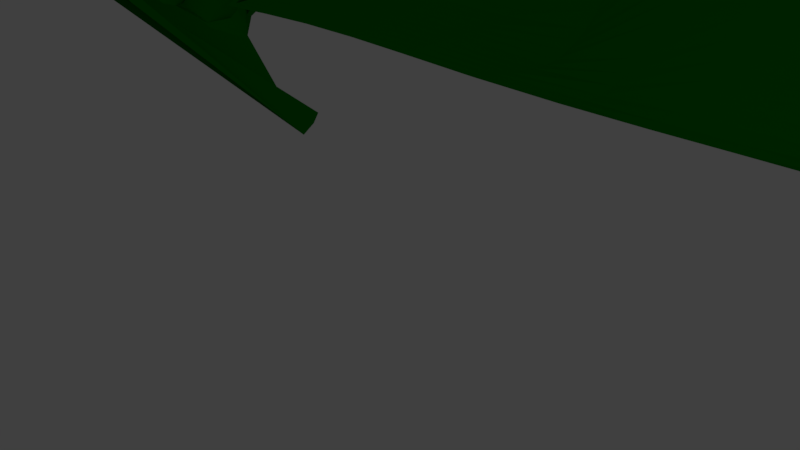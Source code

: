 # Source: wallreal.blend  (saved by Blender 2.77.0; exported with 4.5.12 LTS)
import bpy
from mathutils import Matrix  # noqa: F401  (used for matrix-valued properties, if any)

bpy.ops.wm.read_factory_settings(use_empty=True)
scene = bpy.context.scene
scene.name = 'Scene'

# ---- collections
col_collection_1 = bpy.data.collections.new('Collection 1'); scene.collection.children.link(col_collection_1)

# ---- materials (node trees are filled in below, after node groups)
mat_material_001 = bpy.data.materials.new('Material.001')
mat_material_001.alpha_threshold = 0.0
mat_material_001.use_transparent_shadow = False
mat_material_001.diffuse_color = (0.0, 0.2462, 0.002398, 1.0)
mat_material_001.specular_color = (0.001174, 0.3032, 0.001487)
mat_material_001.roughness = 0.5

# ---- material node trees

# ---- world
world_world = bpy.data.worlds.new('World'); scene.world = world_world
world_world.color = (0.05088, 0.05088, 0.05088)
world_world.use_sun_shadow = False
world_world.sun_shadow_jitter_overblur = 0.0
world_world.cycles.sampling_method = 'MANUAL'

# ---- cameras
cam_camera = bpy.data.cameras.new('Camera')
cam_camera.clip_end = 100.0
cam_camera.lens = 35.0
cam_camera.sensor_width = 32.0
cam_camera.sensor_height = 18.0
cam_camera.ortho_scale = 7.314
cam_camera.dof.focus_distance = 0.0
cam_camera.dof.aperture_fstop = 128.0

# ---- lights
light_lamp = bpy.data.lights.new('Lamp', 'POINT')
light_lamp.transmission_factor = 0.0
light_lamp.cutoff_distance = 30.0
light_lamp.energy = 100.0
light_lamp.shadow_buffer_clip_start = 1.001
light_lamp.shadow_soft_size = 0.1
light_lamp.shadow_maximum_resolution = 0.006
light_lamp.use_absolute_resolution = True

# ---- meshes
me_grid_001 = bpy.data.meshes.new('Grid.001')
me_grid_001.from_pydata([(-0.9927, -1.621, -2.181), (-0.9473, -1.643, -2.657), (-0.9009, -1.605, -3.078), (-0.8556, -1.527, -3.299), (-0.8136, -1.426, -3.163), (-0.7757, -1.338, -2.679), (-0.7408, -1.239, -1.895), (-0.7069, -1.123, -0.9748), (-0.6717, -1.03, -0.2396), (-0.6327, -1.0, 0.0005013), (-0.5919, -0.9999, 0.002061), (-0.5513, -0.9973, 0.02804), (-1.321, 13.79, -27.66), (-0.4696, -0.9973, 0.02802), (-0.4287, -0.998, 0.01658), (-0.3774, -0.8066, -0.4834), (-0.3421, -0.7242, 0.2227), (-0.2925, -0.3341, 0.3652), (-0.2655, -0.9885, 0.04301), (-0.2249, -0.9739, 0.09729), (-0.1841, -0.9672, 0.1221), (-0.1432, -0.9728, 0.1014), (-0.102, -0.9826, 0.04153), (-0.05655, -0.8931, -0.1691), (-0.009025, -0.7415, -0.4162), (0.03617, -0.635, -0.5596), (0.0772, -0.6272, -0.5596), (0.114, -0.7266, -0.4335), (0.1483, -0.8765, -0.1959), (0.1841, -0.9893, -0.01697), (0.2245, -1.0, 0.0), (0.2653, -1.0, 0.0), (0.3061, -1.0, 0.0), (0.3469, -1.0, 0.0), (0.3878, -1.0, 0.0), (0.4286, -1.0, 0.0), (0.4694, -1.0, 0.0), (0.5102, -1.0, 0.0), (0.551, -1.0, 0.0), (0.5918, -1.0, 0.0), (0.6327, -1.0, 0.0), (0.6735, -1.0, 0.0), (0.7143, -1.0, 0.0), (0.7556, -1.016, -0.08188), (0.8044, -1.302, -1.518), (0.859, -1.863, -4.142), (0.9072, -1.68, -4.379), (0.9472, -1.418, -3.667), (0.9979, -0.9727, -3.488), (1.048, -0.4084, -2.968), (-0.9926, -1.516, -2.189), (-0.9471, -1.54, -2.68), (-0.9007, -1.502, -3.103), (-0.8555, -1.423, -3.31), (-0.8136, -1.319, -3.153), (-0.7758, -1.231, -2.665), (-0.7409, -1.132, -1.885), (-0.707, -1.017, -0.9682), (-0.6717, -0.9246, -0.2366), (-0.6327, -0.8944, 0.004319), (-0.5919, -0.8942, 0.007914), (-0.5512, -0.893, 0.01829), (-1.253, 12.06, -27.91), (-0.4696, -0.8918, 0.02818), (-0.4291, -0.8874, 0.06242), (-0.3752, -0.7618, -0.8276), (-0.3448, -0.6008, 0.5227), (-0.2914, -0.3082, 0.07081), (-0.2656, -0.8773, 0.06497), (-0.225, -0.8599, 0.1298), (-0.1843, -0.8522, 0.1585), (-0.1434, -0.8586, 0.1346), (-0.1019, -0.865, 0.05499), (-0.05536, -0.7586, -0.207), (-0.007259, -0.596, -0.4805), (0.03739, -0.4694, -0.5246), (0.07838, -0.4607, -0.5195), (0.1158, -0.5795, -0.4954), (0.1494, -0.7442, -0.2387), (0.1845, -0.8757, -0.03022), (0.2245, -0.8947, 0.0), (0.2653, -0.8947, 0.0), (0.3061, -0.8947, 0.0), (0.3469, -0.8947, 0.0), (0.3878, -0.8947, 0.0), (0.4286, -0.8947, 0.0), (0.4694, -0.8947, 0.0), (0.5102, -0.8947, 0.0), (0.551, -0.8947, 0.0), (0.5918, -0.8947, 0.0), (0.6327, -0.8947, 0.0), (0.6735, -0.8947, 0.0), (0.7143, -0.8947, 0.0), (0.7555, -0.9101, -0.07758), (0.8043, -1.189, -1.485), (0.8592, -1.758, -4.167), (0.9074, -1.572, -4.387), (0.9472, -1.323, -3.689), (0.9971, -0.8646, -3.407), (1.047, -0.3066, -2.905), (-0.9926, -1.407, -2.184), (-0.947, -1.433, -2.689), (-0.9006, -1.396, -3.11), (-0.8555, -1.315, -3.301), (-0.8139, -1.209, -3.123), (-0.776, -1.122, -2.637), (-0.741, -1.024, -1.864), (-0.7071, -0.9098, -0.9546), (-0.6717, -0.8185, -0.2301), (-0.6328, -0.7886, 0.01165), (-0.592, -0.7882, 0.01727), (-0.5511, -0.7889, 0.008055), (-1.093, 6.471, -2.677), (-0.4698, -0.7837, 0.04886), (-0.4296, -0.7735, 0.1357), (-0.3718, -0.5824, -0.9617), (-0.3421, -0.5475, 0.1414), (-0.2847, -0.5713, -1.434), (-0.2656, -0.7651, 0.0907), (-0.2251, -0.7449, 0.1661), (-0.1844, -0.7361, 0.1987), (-0.1435, -0.7434, 0.1716), (-0.1016, -0.7441, 0.0687), (-0.05415, -0.622, -0.2419), (-0.005691, -0.4478, -0.5202), (0.03785, -0.2939, -0.3954), (0.07891, -0.285, -0.3963), (0.1171, -0.4258, -0.5007), (0.1507, -0.6108, -0.2833), (0.185, -0.7603, -0.04632), (0.2245, -0.7895, 0.0), (0.2653, -0.7895, 0.0), (0.3061, -0.7895, 0.0), (0.3469, -0.7895, 0.0), (0.3878, -0.7895, 0.0), (0.4286, -0.7895, 0.0), (0.4694, -0.7895, 0.0), (0.5102, -0.7895, 0.0), (0.551, -0.7895, 0.0), (0.5918, -0.7895, 0.0), (0.6327, -0.7895, 0.0), (0.6735, -0.7895, 0.0), (0.7143, -0.7895, 0.0), (0.7555, -0.8026, -0.06618), (0.8039, -1.071, -1.419), (0.8587, -1.622, -4.048), (0.9065, -1.446, -4.258), (0.9465, -1.224, -3.64), (0.9955, -0.7613, -3.269), (1.045, -0.227, -2.809), (-0.9926, -1.295, -2.166), (-0.9469, -1.322, -2.681), (-0.9006, -1.287, -3.1), (-0.8557, -1.204, -3.272), (-0.8142, -1.097, -3.075), (-0.7763, -1.011, -2.595), (-0.7413, -0.9152, -1.832), (-0.7072, -0.802, -0.9342), (-0.6718, -0.7119, -0.218), (-0.6329, -0.6826, 0.02221), (-0.5921, -0.6779, 0.04271), (-0.5512, -0.683, 0.01703), (-0.5395, -0.5505, -0.8576), (-0.4703, -0.6711, 0.1112), (-0.4304, -0.6566, 0.2346), (-0.375, -0.5572, -0.8597), (-0.3288, -0.5912, -1.435), (-0.2964, -0.6413, -0.7842), (-0.2658, -0.652, 0.1199), (-0.2253, -0.629, 0.2057), (-0.1846, -0.6192, 0.2422), (-0.1437, -0.6273, 0.2118), (-0.1013, -0.6204, 0.08292), (-0.05294, -0.4839, -0.2736), (-0.004847, -0.2911, -0.4723), (0.03762, -0.1102, -0.1832), (0.07885, -0.1017, -0.2008), (0.1179, -0.2649, -0.4387), (0.1519, -0.4766, -0.3292), (0.1855, -0.6434, -0.06468), (0.2245, -0.6842, 0.0), (0.2653, -0.6842, 0.0), (0.3061, -0.6842, 0.0), (0.3469, -0.6842, 0.0), (0.3878, -0.6842, 0.0), (0.4286, -0.6842, 0.0), (0.4694, -0.6842, 0.0), (0.5102, -0.6842, 0.0), (0.551, -0.6842, 0.0), (0.5918, -0.6842, 0.0), (0.6327, -0.6842, 0.0), (0.6735, -0.6842, 0.0), (0.7143, -0.6842, 0.0), (0.7554, -0.694, -0.04947), (0.8034, -0.9462, -1.321), (0.8572, -1.448, -3.736), (0.9045, -1.298, -3.967), (0.9451, -1.118, -3.514), (0.9933, -0.664, -3.084), (1.043, -0.1657, -2.683), (-0.9924, -1.179, -2.137), (-0.9471, -1.206, -2.64), (-0.9007, -1.173, -3.071), (-0.856, -1.09, -3.223), (-0.8148, -0.9777, -2.989), (-0.7768, -0.899, -2.539), (-0.7416, -0.8046, -1.791), (-0.7074, -0.6933, -0.9074), (-0.672, -0.6047, -0.2004), (-0.633, -0.5764, 0.03571), (-0.5925, -0.5424, 0.1504), (-0.5513, -0.5768, 0.029), (-0.523, -0.428, 1.543), (-0.4709, -0.5556, 0.1985), (-0.4313, -0.5369, 0.3573), (-0.3792, -0.6227, -0.8924), (-0.3333, -0.5915, -1.284), (-0.2942, -0.6102, -1.167), (-0.2659, -0.5381, 0.1521), (-0.2254, -0.5123, 0.2483), (-0.1848, -0.5015, 0.2886), (-0.1438, -0.5105, 0.2551), (-0.1009, -0.4945, 0.09791), (-0.05173, -0.3446, -0.3018), (-0.004688, -0.1265, -0.3427), (0.03679, 0.08019, 0.0997), (0.07828, 0.08732, 0.05509), (0.1182, -0.09191, -0.2954), (0.1532, -0.342, -0.374), (0.186, -0.5255, -0.08474), (0.2243, -0.5762, 0.02088), (0.2653, -0.5789, 0.0), (0.3061, -0.5789, 0.0), (0.3469, -0.575, 0.01664), (0.3878, -0.5789, 0.0), (0.4286, -0.5789, 0.0), (0.4694, -0.5789, 0.0), (0.5102, -0.5789, 0.0), (0.5507, -0.5674, 0.05301), (0.5918, -0.5789, 0.0), (0.6326, -0.5744, 0.01829), (0.6735, -0.5789, 0.0), (0.7143, -0.5789, 0.0), (0.7553, -0.585, -0.03034), (0.8026, -0.8155, -1.193), (0.8542, -1.234, -3.198), (0.9012, -1.126, -3.503), (0.9431, -1.001, -3.296), (0.9905, -0.5723, -2.862), (1.04, -0.1188, -2.532), (-0.9911, -1.062, -2.11), (-0.9482, -1.071, -2.467), (-0.9011, -1.054, -3.002), (-0.8564, -0.9727, -3.155), (-0.816, -0.8294, -2.77), (-0.7773, -0.7852, -2.471), (-0.742, -0.6922, -1.738), (-0.7073, -0.5651, -0.861), (-0.6721, -0.4966, -0.1788), (-0.6332, -0.4584, 0.08829), (-0.5931, -0.382, 0.3413), (-0.5515, -0.4583, 0.08219), (-0.5163, -0.401, 0.7345), (-0.4718, -0.4375, 0.3079), (-0.4325, -0.4146, 0.502), (-0.3889, -0.4351, 0.2031), (-0.3355, -0.5187, -1.158), (-0.2953, -0.5347, -1.14), (-0.266, -0.4235, 0.187), (-0.2256, -0.3949, 0.2935), (-0.1849, -0.383, 0.3377), (-0.144, -0.3929, 0.301), (-0.1004, -0.3668, 0.1136), (-0.05054, -0.2047, -0.3264), (-0.005142, 0.04546, -0.1385), (0.03546, 0.2755, 0.4407), (0.07728, 0.28, 0.3598), (0.1174, 0.1226, 0.04276), (0.1542, -0.2037, -0.3824), (0.1866, -0.4068, -0.1059), (0.2233, -0.4531, 0.1578), (0.2653, -0.4737, 7.681e-05), (0.3061, -0.4737, 6.123e-05), (0.3464, -0.444, 0.1258), (0.3878, -0.4737, 6.123e-05), (0.4286, -0.4737, 0.0), (0.4693, -0.4701, 0.01577), (0.5101, -0.4707, 0.01391), (0.55, -0.4293, 0.2045), (0.5918, -0.4723, 0.006578), (0.6321, -0.4396, 0.1382), (0.6735, -0.4737, 6.728e-05), (0.7143, -0.4737, 0.0), (0.7551, -0.4706, 0.006167), (0.8018, -0.6801, -1.041), (0.8503, -0.995, -2.517), (0.8966, -0.9247, -2.85), (0.9403, -0.8667, -2.973), (0.9873, -0.4844, -2.606), (1.036, -0.08144, -2.332), (-0.9888, -0.9397, -2.057), (-0.9497, -0.9138, -2.149), (-0.9023, -0.9183, -2.81), (-0.8572, -0.8393, -3.012), (-0.818, -0.6511, -2.407), (-0.7781, -0.657, -2.337), (-0.7425, -0.5504, -1.601), (-0.7062, -0.3764, -0.7631), (-0.6721, -0.3833, -0.1581), (-0.6336, -0.3196, 0.2096), (-0.594, -0.2008, 0.6042), (-0.5519, -0.3189, 0.204), (-0.5122, -0.3425, 0.2439), (-0.4728, -0.3169, 0.4377), (-0.4338, -0.29, 0.6667), (-0.3929, -0.2898, 0.6681), (-0.3355, -0.3392, -0.9795), (-0.3036, -0.3569, -0.2039), (-0.2662, -0.3082, 0.2246), (-0.2258, -0.2769, 0.341), (-0.1851, -0.264, 0.389), (-0.1442, -0.2751, 0.3507), (-0.1, -0.2377, 0.1311), (-0.0496, -0.06206, -0.322), (-0.006144, 0.2241, 0.1322), (0.03373, 0.474, 0.8272), (0.07551, 0.4951, 0.7902), (0.1154, 0.3799, 0.594), (0.1546, -0.04641, -0.2919), (0.187, -0.2759, -0.07739), (0.2215, -0.3154, 0.4055), (0.2649, -0.3609, 0.0574), (0.3059, -0.3576, 0.04575), (0.3454, -0.2921, 0.3235), (0.3875, -0.3576, 0.04575), (0.4286, -0.3684, 5.799e-05), (0.4688, -0.3413, 0.1192), (0.5097, -0.3461, 0.1026), (0.5488, -0.2731, 0.4389), (0.5911, -0.335, 0.1469), (0.6311, -0.2807, 0.3554), (0.6733, -0.356, 0.05028), (0.7143, -0.3684, 6.544e-05), (0.7547, -0.3274, 0.1344), (0.8008, -0.5414, -0.8721), (0.8473, -0.767, -1.937), (0.8904, -0.6701, -1.917), (0.937, -0.7134, -2.552), (0.9837, -0.3981, -2.321), (1.03, -0.0476, -1.964), (-0.9867, -0.7919, -1.84), (-0.9512, -0.732, -1.687), (-0.9046, -0.7643, -2.488), (-0.8587, -0.6801, -2.749), (-0.8208, -0.4449, -1.905), (-0.7797, -0.489, -2.042), (-0.7419, -0.2744, -1.242), (-0.704, -0.1008, -0.5506), (-0.6712, -0.2292, -0.127), (-0.6342, -0.1618, 0.3875), (-0.5961, -0.007555, 1.016), (-0.5527, -0.1606, 0.4009), (-0.5121, -0.2358, 0.2439), (-0.4739, -0.1942, 0.586), (-0.4352, -0.1632, 0.8498), (-0.3944, -0.163, 0.8513), (-0.3361, -0.3077, -1.101), (-0.3085, -0.203, 0.3621), (-0.2664, -0.1904, 0.2804), (-0.226, -0.1583, 0.3905), (-0.1854, -0.1446, 0.4431), (-0.1445, -0.1581, 0.4083), (-0.09967, -0.1095, 0.1564), (-0.04925, 0.08678, -0.2481), (-0.00762, 0.408, 0.4591), (0.03167, 0.674, 1.247), (0.07264, 0.7455, 1.407), (0.1123, 0.6729, 1.34), (0.1542, 0.141, -0.05627), (0.187, -0.1243, 0.03121), (0.2192, -0.1603, 0.7363), (0.2638, -0.236, 0.2083), (0.3054, -0.224, 0.1661), (0.3442, -0.1229, 0.5943), (0.387, -0.224, 0.1661), (0.4284, -0.2533, 0.04336), (0.4679, -0.1934, 0.3065), (0.5086, -0.1934, 0.3189), (0.5472, -0.1024, 0.7403), (0.5894, -0.1484, 0.5037), (0.6298, -0.09673, 0.6676), (0.6727, -0.2175, 0.1844), (0.7141, -0.2482, 0.0489), (0.7541, -0.1576, 0.3457), (0.7995, -0.3804, -0.6176), (0.8447, -0.5478, -1.425), (0.8847, -0.377, -0.9367), (0.9331, -0.5212, -1.978), (0.979, -0.3055, -1.923), (1.022, -0.007283, -1.369), (-0.9852, -0.6128, -1.426), (-0.9532, -0.5205, -1.041), (-0.9076, -0.5919, -2.041), (-0.8607, -0.4973, -2.372), (-0.8244, -0.2085, -1.255), (-0.7822, -0.2517, -1.489), (-0.7404, 0.2717, -0.3074), (-0.7001, 0.3814, 0.01214), (-0.6692, -0.02506, -0.07156), (-0.6348, 0.01604, 0.6197), (-0.6025, 0.1902, 1.825), (-0.554, 0.01662, 0.6951), (-0.513, -0.1176, 0.3593), (-0.4752, -0.06944, 0.7524), (-0.4367, -0.03445, 1.049), (-0.3959, -0.03425, 1.051), (-0.3512, -0.07645, 0.5865), (-0.3096, -0.07539, 0.5231), (-0.2669, -0.06935, 0.3621), (-0.2262, -0.03939, 0.4414), (-0.1857, -0.02621, 0.5037), (-0.1449, -0.04219, 0.4735), (-0.09949, 0.01706, 0.1911), (-0.0495, 0.2387, -0.111), (-0.009494, 0.5955, 0.8315), (0.02938, 0.8738, 1.687), (0.06884, 1.027, 2.184), (0.1086, 1.057, 2.357), (0.153, 0.3549, 0.3184), (0.1868, 0.0453, 0.2041), (0.2168, 0.01291, 1.126), (0.2621, -0.1014, 0.4339), (0.3045, -0.07624, 0.3459), (0.3427, 0.05992, 0.9227), (0.3862, -0.07624, 0.3459), (0.4278, -0.1221, 0.1574), (0.4667, -0.02966, 0.5632), (0.5067, -0.004821, 0.6976), (0.5454, 0.07949, 1.093), (0.5867, 0.08415, 1.062), (0.6281, 0.1383, 1.139), (0.6718, -0.04571, 0.4303), (0.7138, -0.1, 0.1875), (0.7533, 0.04206, 0.6517), (0.7978, -0.187, -0.2424), (0.8418, -0.3079, -0.8276), (0.8791, -0.06476, 0.08465), (0.9281, -0.2792, -1.188), (0.9728, -0.1943, -1.336), (1.011, 0.0584, -0.5105), (-0.9853, -0.3868, -0.7086), (-0.9568, -0.2512, -0.05557), (-0.9115, -0.3991, -1.474), (-0.8634, -0.2915, -1.885), (-0.8316, 0.1523, 0.02298), (-0.7871, 0.1053, -0.425), (-0.7353, 5.634, 12.02), (-0.6931, 1.269, 1.267), (-0.6663, 0.2316, 0.03512), (-0.6365, 0.2423, 1.069), (-0.6121, 0.4564, 3.104), (-0.5563, 0.2062, 1.111), (-0.5141, 0.002744, 0.4927), (-0.4767, 0.05732, 0.9362), (-0.4384, 0.09606, 1.264), (-0.3976, 0.09624, 1.266), (-0.3545, 0.06762, 0.9862), (-0.3108, 0.05416, 0.6938), (-0.2676, 0.05469, 0.4674), (-0.2264, 0.07988, 0.4936), (-0.1861, 0.09116, 0.5709), (-0.1455, 0.07281, 0.5456), (-0.09946, 0.1414, 0.2355), (-0.05028, 0.3919, 0.07712), (-0.01169, 0.785, 1.238), (0.02688, 1.073, 2.145), (0.06453, 1.416, 3.27), (0.105, 1.71, 4.018), (0.151, 0.5964, 0.8345), (0.186, 0.2347, 0.4825), (0.2143, 0.2037, 1.563), (0.26, 0.0405, 0.7154), (0.3035, 0.08201, 0.5707), (0.3409, 0.2787, 1.357), (0.3851, 0.0843, 0.5744), (0.427, 0.02201, 0.3278), (0.465, 0.1497, 0.8923), (0.5035, 0.2291, 1.302), (0.5432, 0.2746, 1.513), (0.5832, 0.3892, 1.869), (0.6258, 0.44, 1.824), (0.6705, 0.1663, 0.802), (0.7132, 0.08992, 0.4506), (0.7522, 0.3012, 1.13), (0.7959, 0.02467, 0.1905), (0.8389, -0.0682, -0.2393), (0.875, 0.2039, 0.8544), (0.9228, -0.02488, -0.3424), (0.9654, -0.05406, -0.5705), (1.0, 0.1655, 0.5255), (-0.9879, -0.09425, 0.437), (-0.9638, 0.1766, 1.651), (-0.9167, -0.1469, -0.6378), (-0.8673, -0.02732, -1.139), (-0.8539, 1.016, 3.921), (-0.8442, 1.631, 8.273), (-0.7409, 2.32, 4.217), (-0.6822, 2.036, 1.884), (-0.6627, 0.53, 0.1719), (-0.6381, 0.6375, 1.926), (-0.68, 0.5751, 9.368), (-0.561, 0.3929, 1.745), (-0.5153, 0.1249, 0.6421), (-0.4782, 0.1858, 1.136), (-0.4408, 0.2737, 1.662), (-0.3994, 0.2282, 1.493), (-0.3561, 0.2003, 1.204), (-0.3122, 0.1862, 0.8836), (-0.2684, 0.1814, 0.5939), (-0.2266, 0.1986, 0.5493), (-0.1866, 0.2075, 0.6441), (-0.1461, 0.1869, 0.6242), (-0.09961, 0.2633, 0.2894), (-0.05149, 0.5448, 0.304), (-0.01414, 0.9738, 1.667), (0.02389, 1.274, 2.653), (0.06027, 1.938, 4.676), (0.1017, 2.651, 6.361), (0.1481, 0.9836, 1.783), (0.1845, 0.4409, 0.8721), (0.2119, 0.4645, 2.158), (0.2576, 0.1874, 1.038), (0.3009, 0.2559, 0.9708), (0.3366, 0.5773, 2.23), (0.3843, 0.301, 0.9202), (0.4259, 0.1757, 0.5405), (0.4628, 0.3512, 1.335), (0.4993, 0.4981, 2.09), (0.5404, 0.4892, 2.037), (0.5794, 0.8958, 3.197), (0.6233, 0.793, 2.662), (0.6691, 0.4161, 1.287), (0.7123, 0.3245, 0.8434), (0.7506, 0.628, 1.815), (0.7943, 0.2348, 0.5899), (0.8363, 0.1699, 0.3263), (0.8736, 0.4415, 1.311), (0.9187, 0.1969, 0.3174), (0.9579, 0.121, 0.2888), (0.9912, 0.3516, 1.535), (-0.9969, 0.4961, 2.907), (-0.9823, 1.119, 5.694), (-0.9266, 0.2527, 0.9864), (-0.8752, 0.3598, 0.2779), (-0.8886, 2.809, 11.21), (-0.793, 3.009, 6.671), (-0.7296, 3.561, 5.943), (-0.6681, 3.285, 3.367), (-0.6583, 0.8885, 0.3813), (-0.6404, 1.2, 3.246), (-0.6396, 2.021, 8.92), (-0.5672, 0.5831, 2.525), (-0.5167, 0.2662, 0.8608), (-0.4799, 0.3158, 1.349), (-0.4459, 0.5214, 2.475), (-0.4012, 0.3615, 1.731), (-0.3577, 0.3384, 1.431), (-0.3137, 0.3202, 1.09), (-0.2699, 0.3387, 0.8622), (-0.2269, 0.3163, 0.6108), (-0.1872, 0.3228, 0.7224), (-0.1481, 0.3229, 0.8819), (-0.09992, 0.3826, 0.3525), (-0.0534, 0.7463, 0.7133), (-0.01841, 1.275, 2.535), (0.0207, 1.479, 3.189), (0.05622, 2.5, 6.159), (0.0978, 3.491, 8.502), (0.1457, 1.694, 3.481), (0.182, 0.7057, 1.488), (0.2096, 0.8504, 3.049), (0.2543, 0.3695, 1.529), (0.2959, 0.4502, 1.651), (0.3318, 1.04, 3.535), (0.3838, 0.5782, 1.383), (0.4248, 0.342, 0.7922), (0.46, 0.5677, 1.856), (0.495, 0.7759, 2.901), (0.5373, 0.7554, 2.714), (0.5766, 2.278, 6.556), (0.6209, 1.154, 3.505), (0.6672, 0.7045, 1.903), (0.7104, 0.6297, 1.506), (0.7472, 1.252, 3.391), (0.7934, 0.4311, 0.8924), (0.8342, 0.3976, 0.816), (0.8724, 0.7006, 1.793), (0.9148, 0.456, 1.056), (0.9515, 0.3943, 1.279), (0.9861, 0.6385, 2.444), (-1.015, 1.59, 7.446), (-0.9958, 2.312, 9.885), (-0.9417, 0.83, 3.53), (-0.892, 1.016, 3.155), (-0.8222, 5.57, 11.59), (-0.8567, 2.567, 11.19), (-0.7234, 5.126, 8.92), (-0.6584, 4.675, 5.608), (-0.6535, 1.294, 0.6751), (-0.6498, 1.798, 5.315), (-0.6215, 3.338, 10.21), (-0.5741, 0.8431, 3.53), (-0.519, 0.4984, 1.382), (-0.4817, 0.4491, 1.58), (-0.4518, 2.778, 8.252), (-0.4032, 0.5011, 1.996), (-0.3598, 0.5221, 1.81), (-0.3153, 0.4561, 1.31), (-0.2726, 0.5697, 1.415), (-0.2281, 0.4657, 0.8208), (-0.1878, 0.4372, 0.8057), (-0.152, 0.5062, 1.431), (-0.1004, 0.5213, 0.4808), (-0.05722, 1.083, 1.628), (-0.02633, 1.758, 4.182), (0.01757, 1.705, 3.77), (0.05212, 2.989, 7.47), (0.09267, 3.953, 9.841), (0.1435, 2.588, 5.594), (0.1793, 1.182, 2.642), (0.2081, 1.479, 4.461), (0.2502, 0.6503, 2.329), (0.2898, 0.7282, 2.629), (0.3302, 1.606, 4.809), (0.3837, 0.896, 1.916), (0.4239, 0.5584, 1.146), (0.4572, 0.789, 2.4), (0.4939, 1.359, 4.168), (0.5345, 1.29, 4.018), (0.5754, 3.774, 10.06), (0.6182, 2.005, 5.567), (0.6639, 1.068, 2.84), (0.7058, 1.078, 2.765), (0.7424, 2.406, 6.381), (0.7933, 0.7306, 1.379), (0.8331, 0.6022, 1.163), (0.8707, 0.9957, 2.412), (0.9116, 0.7513, 1.812), (0.9466, 0.7196, 2.268), (0.9811, 1.007, 3.543), (-1.031, 2.495, 11.29), (-0.9972, 3.636, 13.27), (-0.9633, 1.964, 8.034), (-0.92, 2.142, 8.215), (-0.818, 6.431, 13.03), (-0.7666, 6.397, 11.98), (-0.7486, 5.374, 11.59), (-0.6558, 5.493, 7.097), (-0.6487, 1.727, 1.034), (-0.6649, 2.282, 7.62), (-0.6095, 4.487, 11.65), (-0.5805, 1.347, 5.086), (-0.5235, 0.9228, 2.571), (-0.4841, 0.6259, 1.974), (-0.4678, 4.124, 12.75), (-0.4062, 0.7407, 2.597), (-0.3632, 0.7969, 2.533), (-0.317, 0.5975, 1.557), (-0.278, 1.25, 3.316), (-0.2314, 0.7096, 1.463), (-0.1886, 0.5593, 0.9138), (-0.1535, 1.024, 2.571), (-0.1017, 0.7531, 0.9039), (-0.06541, 1.614, 3.416), (-0.03505, 2.321, 6.097), (0.01398, 2.016, 4.6), (0.04784, 3.352, 8.49), (0.08679, 4.123, 10.54), (0.1413, 3.461, 7.672), (0.1772, 1.973, 4.497), (0.2088, 2.351, 6.27), (0.2472, 1.155, 3.575), (0.2861, 1.286, 4.074), (0.3312, 2.092, 5.644), (0.3845, 1.305, 2.574), (0.423, 0.8273, 1.631), (0.4549, 1.106, 3.122), (0.4972, 2.473, 6.313), (0.5331, 2.187, 6.069), (0.5748, 4.287, 11.1), (0.6143, 3.646, 9.659), (0.6594, 1.54, 4.146), (0.699, 1.692, 4.626), (0.7361, 3.607, 9.625), (0.7941, 1.212, 2.22), (0.8328, 0.8577, 1.553), (0.8693, 1.338, 3.117), (0.908, 1.09, 2.704), (0.9411, 1.104, 3.449), (0.9762, 1.402, 4.705), (-1.024, 3.289, 12.69), (-0.9908, 4.058, 13.71), (-0.9873, 3.256, 13.17), (-0.9361, 2.884, 11.25), (-0.8246, 6.378, 13.25), (-0.7681, 6.627, 12.42), (-0.7501, 5.884, 12.71), (-0.662, 6.051, 8.777), (-0.6446, 2.139, 1.399), (-0.6569, 3.588, 9.809), (-0.6053, 4.74, 11.62), (-0.6169, 1.751, 9.155), (-0.5384, 2.804, 8.262), (-0.4879, 0.9115, 2.767), (-0.4643, 4.365, 12.75), (-0.4134, 1.315, 4.402), (-0.368, 1.169, 3.623), (-0.3194, 0.8387, 2.111), (-0.2947, 3.947, 11.15), (-0.236, 1.41, 3.339), (-0.1896, 0.7377, 1.188), (-0.1566, 2.373, 5.882), (-0.1073, 1.173, 2.187), (-0.07215, 1.906, 4.49), (-0.04302, 2.83, 7.811), (0.009473, 2.492, 5.916), (0.04343, 3.591, 9.222), (0.07277, 3.912, 11.06), (0.1349, 4.383, 10.24), (0.1765, 2.857, 6.461), (0.2085, 3.01, 7.644), (0.2495, 2.156, 5.546), (0.2871, 2.201, 5.957), (0.3332, 2.479, 6.147), (0.3865, 1.803, 3.354), (0.4221, 1.118, 2.163), (0.4619, 2.904, 6.6), (0.5055, 4.24, 9.599), (0.5345, 3.112, 7.942), (0.5744, 4.389, 11.13), (0.6118, 4.231, 11.06), (0.6532, 2.728, 7.351), (0.6905, 2.804, 7.854), (0.7307, 4.196, 11.3), (0.7958, 2.049, 3.847), (0.8336, 1.213, 2.084), (0.8689, 1.791, 4.003), (0.9045, 1.473, 3.708), (0.9361, 1.547, 4.731), (0.972, 1.795, 5.79), (-1.015, 3.926, 13.5), (-0.9904, 4.164, 13.9), (-0.9363, 5.24, 13.09), (-0.9063, 4.387, 11.91), (-0.8639, 5.498, 14.47), (-0.7719, 6.644, 12.55), (-0.7424, 6.17, 12.45), (-0.6754, 6.521, 10.89), (-0.6417, 2.494, 1.745), (-0.65, 4.625, 11.44), (-0.6102, 5.147, 12.81), (-0.58, 3.598, 10.01), (-0.5385, 4.328, 11.72), (-0.5013, 1.921, 6.2), (-0.4624, 4.365, 12.32), (-0.4265, 2.541, 8.329), (-0.3755, 1.834, 5.678), (-0.3258, 1.544, 4.159), (-0.2817, 4.636, 11.38), (-0.2448, 3.324, 8.543), (-0.1905, 1.13, 1.969), (-0.163, 3.547, 9.073), (-0.1166, 1.475, 3.515), (-0.07627, 2.025, 4.902), (-0.04954, 3.172, 8.986), (0.004673, 2.955, 7.228), (0.03899, 3.731, 9.712), (0.06564, 3.728, 11.01), (0.1237, 4.565, 11.46), (0.1741, 3.574, 8.167), (0.2104, 3.767, 9.058), (0.2535, 3.194, 7.45), (0.2892, 3.038, 7.536), (0.3397, 3.431, 7.607), (0.3894, 2.55, 4.643), (0.4234, 1.801, 3.452), (0.4638, 4.412, 9.846), (0.5072, 4.532, 9.902), (0.536, 3.703, 8.98), (0.5751, 4.469, 11.0), (0.6112, 4.279, 10.98), (0.6472, 3.799, 10.25), (0.6822, 3.874, 10.97), (0.7284, 4.421, 11.81), (0.793, 4.176, 9.023), (0.8347, 1.985, 3.611), (0.8693, 2.581, 5.632), (0.9021, 2.229, 5.508), (0.9326, 2.44, 6.976), (0.9691, 2.309, 7.047), (-1.013, 4.278, 14.15), (-0.9917, 4.206, 14.03), (-0.9442, 5.244, 13.6), (-0.8879, 5.21, 11.96), (-0.8456, 6.111, 14.02), (-0.7779, 6.555, 12.63), (-0.7394, 6.321, 12.28), (-0.6911, 6.361, 11.69), (-0.6405, 2.774, 2.062), (-0.6409, 5.098, 11.5), (-0.6148, 5.488, 13.8), (-0.58, 4.427, 11.77), (-0.5436, 4.385, 12.08), (-0.4878, 5.29, 12.91), (-0.4636, 4.272, 11.95), (-0.4413, 3.91, 12.77), (-0.3951, 3.48, 11.23), (-0.3404, 2.977, 8.732), (-0.2783, 4.748, 11.09), (-0.2453, 4.292, 10.7), (-0.1914, 1.894, 3.657), (-0.1656, 3.89, 9.891), (-0.1299, 1.871, 5.45), (-0.08302, 2.142, 5.551), (-0.0505, 3.155, 8.777), (6.403e-05, 3.297, 8.227), (0.03442, 3.804, 10.06), (0.06981, 4.019, 11.08), (0.1165, 4.637, 12.04), (0.1702, 4.083, 9.508), (0.2194, 4.95, 10.85), (0.2556, 3.897, 8.708), (0.2956, 4.013, 9.069), (0.3486, 4.728, 9.687), (0.3927, 3.391, 6.139), (0.4313, 4.13, 8.14), (0.4628, 4.777, 10.57), (0.508, 4.629, 9.805), (0.5384, 4.378, 10.15), (0.5761, 4.526, 10.79), (0.6106, 4.281, 10.78), (0.6434, 4.224, 11.38), (0.6778, 4.091, 11.65), (0.7289, 4.57, 11.86), (0.7909, 5.025, 11.03), (0.8335, 3.673, 7.573), (0.869, 3.757, 8.268), (0.9004, 3.092, 7.509), (0.9281, 3.165, 8.895), (0.9675, 2.739, 7.989), (-1.014, 4.409, 14.47), (-0.9942, 4.221, 14.14), (-0.95, 5.249, 13.9), (-0.8967, 5.258, 12.63), (-0.8481, 6.187, 14.18), (-0.7853, 6.404, 12.69), (-0.7365, 6.499, 12.18), (-0.7, 6.299, 12.1), (-0.641, 2.968, 2.317), (-0.6388, 5.383, 11.75), (-0.6172, 5.755, 14.42), (-0.5777, 4.712, 12.0), (-0.5442, 4.786, 12.85), (-0.4902, 5.351, 13.01), (-0.4654, 4.268, 11.85), (-0.4446, 3.929, 12.86), (-0.4024, 3.728, 12.24), (-0.3468, 3.903, 11.31), (-0.2778, 4.793, 10.89), (-0.2428, 4.601, 10.96), (-0.1934, 2.774, 5.724), (-0.1705, 3.954, 10.24), (-0.1404, 2.357, 7.338), (-0.0954, 2.398, 7.055), (-0.05015, 3.014, 8.147), (-0.004651, 3.527, 8.964), (0.03018, 3.845, 10.29), (0.08482, 4.73, 11.17), (0.1132, 4.762, 12.39), (0.1744, 4.895, 10.84), (0.221, 5.265, 11.21), (0.268, 5.157, 10.38), (0.309, 5.301, 10.72), (0.3502, 5.124, 10.25), (0.3976, 4.454, 8.018), (0.433, 4.991, 9.823), (0.463, 4.905, 10.6), (0.5087, 4.686, 9.619), (0.5391, 4.567, 10.29), (0.5773, 4.559, 10.51), (0.6101, 4.291, 10.6), (0.6416, 4.365, 11.63), (0.6758, 4.137, 11.68), (0.731, 4.683, 11.69), (0.7927, 5.116, 10.82), (0.8282, 4.756, 10.44), (0.867, 4.308, 9.532), (0.8983, 3.699, 8.927), (0.9231, 3.502, 9.915), (0.9668, 3.006, 8.448), (-1.016, 4.441, 14.58), (-0.9975, 4.223, 14.23), (-0.9533, 5.255, 13.98), (-0.9204, 5.074, 14.11), (-0.8535, 6.129, 14.28), (-0.7934, 6.223, 12.74), (-0.7352, 6.613, 12.09), (-0.7009, 6.557, 12.55), (-0.6427, 3.083, 2.498), (-0.6391, 5.485, 11.76), (-0.6177, 5.94, 14.66), (-0.5765, 4.844, 11.96), (-0.5471, 4.842, 12.99), (-0.4911, 5.425, 13.02), (-0.4662, 4.332, 11.82), (-0.446, 3.989, 12.88), (-0.4032, 3.844, 12.35), (-0.345, 4.191, 11.59), (-0.2782, 4.812, 10.72), (-0.2467, 4.67, 11.23), (-0.1967, 3.278, 7.001), (-0.1912, 3.876, 11.69), (-0.1366, 4.02, 10.78), (-0.1037, 2.772, 8.467), (-0.05472, 3.162, 8.671), (-0.009049, 3.674, 9.47), (0.02662, 3.875, 10.43), (0.04194, 3.646, 12.22), (0.09064, 4.228, 12.91), (0.1806, 5.505, 11.5), (0.2174, 5.13, 10.96), (0.2725, 5.452, 10.43), (0.3107, 5.481, 10.74), (0.3493, 4.947, 9.641), (0.3807, 5.164, 11.04), (0.432, 5.064, 9.831), (0.4633, 4.961, 10.46), (0.5093, 4.706, 9.36), (0.5395, 4.631, 10.15), (0.5785, 4.57, 10.17), (0.6099, 4.309, 10.4), (0.641, 4.426, 11.58), (0.6754, 4.181, 11.57), (0.7332, 4.77, 11.44), (0.7943, 5.15, 10.51), (0.8275, 4.823, 10.41), (0.866, 4.644, 10.19), (0.8974, 3.937, 9.327), (0.9198, 3.671, 10.37), (0.9669, 3.168, 8.57), (-1.02, 4.414, 14.55), (-1.001, 4.226, 14.26), (-0.9552, 5.253, 13.88), (-0.8999, 5.199, 12.28), (-0.8572, 6.08, 14.25), (-0.8014, 6.04, 12.77), (-0.735, 6.676, 11.97), (-0.7007, 6.734, 12.71), (-0.6452, 3.135, 2.603), (-0.6402, 5.429, 11.47), (-0.6172, 6.055, 14.63), (-0.5765, 4.926, 11.9), (-0.5492, 4.855, 12.97), (-0.4918, 5.456, 12.9), (-0.4671, 4.393, 11.8), (-0.4453, 4.059, 12.73), (-0.404, 3.914, 12.33), (-0.3437, 4.303, 11.49), (-0.2796, 4.807, 10.58), (-0.2513, 4.66, 11.37), (-0.2006, 3.398, 7.39), (-0.147, 5.066, 10.27), (-0.08116, 5.183, 8.264), (-0.1079, 2.985, 9.117), (-0.06082, 4.138, 11.35), (-0.01249, 3.761, 9.743), (0.02389, 3.907, 10.5), (0.08193, 4.774, 11.03), (0.1146, 5.109, 12.6), (0.1753, 5.252, 11.11), (0.2097, 4.614, 10.16), (0.2685, 5.383, 10.37), (0.3087, 5.42, 10.52), (0.3447, 4.232, 8.074), (0.4014, 5.487, 9.669), (0.4318, 5.088, 9.654), (0.4635, 4.996, 10.27), (0.5097, 4.687, 9.024), (0.54, 4.634, 9.855), (0.5796, 4.532, 9.718), (0.6102, 4.325, 10.16), (0.641, 4.468, 11.42), (0.676, 4.242, 11.41), (0.7351, 4.832, 11.17), (0.7953, 5.163, 10.19), (0.8283, 4.857, 10.16), (0.8654, 4.816, 10.4), (0.8982, 4.035, 9.235), (0.9186, 3.778, 10.49), (0.9677, 3.265, 8.479), (0.09267, 3.953, 9.841)], [(627, 1000)], [(0, 1, 51, 50), (1, 2, 52, 51), (2, 3, 53, 52), (3, 4, 54, 53), (4, 5, 55, 54), (5, 6, 56, 55), (6, 7, 57, 56), (7, 8, 58, 57), (8, 9, 59, 58), (9, 10, 60, 59), (10, 11, 61, 60), (11, 12, 62, 61), (12, 13, 63, 62), (13, 14, 64, 63), (14, 15, 65, 64), (15, 16, 66, 65), (16, 17, 67, 66), (17, 18, 68, 67), (18, 19, 69, 68), (19, 20, 70, 69), (20, 21, 71, 70), (21, 22, 72, 71), (22, 23, 73, 72), (23, 24, 74, 73), (24, 25, 75, 74), (25, 26, 76, 75), (26, 27, 77, 76), (27, 28, 78, 77), (28, 29, 79, 78), (29, 30, 80, 79), (30, 31, 81, 80), (31, 32, 82, 81), (32, 33, 83, 82), (33, 34, 84, 83), (34, 35, 85, 84), (35, 36, 86, 85), (36, 37, 87, 86), (37, 38, 88, 87), (38, 39, 89, 88), (39, 40, 90, 89), (40, 41, 91, 90), (41, 42, 92, 91), (42, 43, 93, 92), (43, 44, 94, 93), (44, 45, 95, 94), (45, 46, 96, 95), (46, 47, 97, 96), (47, 48, 98, 97), (48, 49, 99, 98), (50, 51, 101, 100), (51, 52, 102, 101), (52, 53, 103, 102), (53, 54, 104, 103), (54, 55, 105, 104), (55, 56, 106, 105), (56, 57, 107, 106), (57, 58, 108, 107), (58, 59, 109, 108), (59, 60, 110, 109), (60, 61, 111, 110), (61, 62, 112, 111), (62, 63, 113, 112), (63, 64, 114, 113), (64, 65, 115, 114), (65, 66, 116, 115), (66, 67, 117, 116), (67, 68, 118, 117), (68, 69, 119, 118), (69, 70, 120, 119), (70, 71, 121, 120), (71, 72, 122, 121), (72, 73, 123, 122), (73, 74, 124, 123), (74, 75, 125, 124), (75, 76, 126, 125), (76, 77, 127, 126), (77, 78, 128, 127), (78, 79, 129, 128), (79, 80, 130, 129), (80, 81, 131, 130), (81, 82, 132, 131), (82, 83, 133, 132), (83, 84, 134, 133), (84, 85, 135, 134), (85, 86, 136, 135), (86, 87, 137, 136), (87, 88, 138, 137), (88, 89, 139, 138), (89, 90, 140, 139), (90, 91, 141, 140), (91, 92, 142, 141), (92, 93, 143, 142), (93, 94, 144, 143), (94, 95, 145, 144), (95, 96, 146, 145), (96, 97, 147, 146), (97, 98, 148, 147), (98, 99, 149, 148), (100, 101, 151, 150), (101, 102, 152, 151), (102, 103, 153, 152), (103, 104, 154, 153), (104, 105, 155, 154), (105, 106, 156, 155), (106, 107, 157, 156), (107, 108, 158, 157), (108, 109, 159, 158), (109, 110, 160, 159), (110, 111, 161, 160), (111, 112, 162, 161), (112, 113, 163, 162), (113, 114, 164, 163), (114, 115, 165, 164), (115, 116, 166, 165), (116, 117, 167, 166), (117, 118, 168, 167), (118, 119, 169, 168), (119, 120, 170, 169), (120, 121, 171, 170), (121, 122, 172, 171), (122, 123, 173, 172), (123, 124, 174, 173), (124, 125, 175, 174), (125, 126, 176, 175), (126, 127, 177, 176), (127, 128, 178, 177), (128, 129, 179, 178), (129, 130, 180, 179), (130, 131, 181, 180), (131, 132, 182, 181), (132, 133, 183, 182), (133, 134, 184, 183), (134, 135, 185, 184), (135, 136, 186, 185), (136, 137, 187, 186), (137, 138, 188, 187), (138, 139, 189, 188), (139, 140, 190, 189), (140, 141, 191, 190), (141, 142, 192, 191), (142, 143, 193, 192), (143, 144, 194, 193), (144, 145, 195, 194), (145, 146, 196, 195), (146, 147, 197, 196), (147, 148, 198, 197), (148, 149, 199, 198), (150, 151, 201, 200), (151, 152, 202, 201), (152, 153, 203, 202), (153, 154, 204, 203), (154, 155, 205, 204), (155, 156, 206, 205), (156, 157, 207, 206), (157, 158, 208, 207), (158, 159, 209, 208), (159, 160, 210, 209), (160, 161, 211, 210), (161, 162, 212, 211), (162, 163, 213, 212), (163, 164, 214, 213), (164, 165, 215, 214), (165, 166, 216, 215), (166, 167, 217, 216), (167, 168, 218, 217), (168, 169, 219, 218), (169, 170, 220, 219), (170, 171, 221, 220), (171, 172, 222, 221), (172, 173, 223, 222), (173, 174, 224, 223), (174, 175, 225, 224), (175, 176, 226, 225), (176, 177, 227, 226), (177, 178, 228, 227), (178, 179, 229, 228), (179, 180, 230, 229), (180, 181, 231, 230), (181, 182, 232, 231), (182, 183, 233, 232), (183, 184, 234, 233), (184, 185, 235, 234), (185, 186, 236, 235), (186, 187, 237, 236), (187, 188, 238, 237), (188, 189, 239, 238), (189, 190, 240, 239), (190, 191, 241, 240), (191, 192, 242, 241), (192, 193, 243, 242), (193, 194, 244, 243), (194, 195, 245, 244), (195, 196, 246, 245), (196, 197, 247, 246), (197, 198, 248, 247), (198, 199, 249, 248), (200, 201, 251, 250), (201, 202, 252, 251), (202, 203, 253, 252), (203, 204, 254, 253), (204, 205, 255, 254), (205, 206, 256, 255), (206, 207, 257, 256), (207, 208, 258, 257), (208, 209, 259, 258), (209, 210, 260, 259), (210, 211, 261, 260), (211, 212, 262, 261), (212, 213, 263, 262), (213, 214, 264, 263), (214, 215, 265, 264), (215, 216, 266, 265), (216, 217, 267, 266), (217, 218, 268, 267), (218, 219, 269, 268), (219, 220, 270, 269), (220, 221, 271, 270), (221, 222, 272, 271), (222, 223, 273, 272), (223, 224, 274, 273), (224, 225, 275, 274), (225, 226, 276, 275), (226, 227, 277, 276), (227, 228, 278, 277), (228, 229, 279, 278), (229, 230, 280, 279), (230, 231, 281, 280), (231, 232, 282, 281), (232, 233, 283, 282), (233, 234, 284, 283), (234, 235, 285, 284), (235, 236, 286, 285), (236, 237, 287, 286), (237, 238, 288, 287), (238, 239, 289, 288), (239, 240, 290, 289), (240, 241, 291, 290), (241, 242, 292, 291), (242, 243, 293, 292), (243, 244, 294, 293), (244, 245, 295, 294), (245, 246, 296, 295), (246, 247, 297, 296), (247, 248, 298, 297), (248, 249, 299, 298), (250, 251, 301, 300), (251, 252, 302, 301), (252, 253, 303, 302), (253, 254, 304, 303), (254, 255, 305, 304), (255, 256, 306, 305), (256, 257, 307, 306), (257, 258, 308, 307), (258, 259, 309, 308), (259, 260, 310, 309), (260, 261, 311, 310), (261, 262, 312, 311), (262, 263, 313, 312), (263, 264, 314, 313), (264, 265, 315, 314), (265, 266, 316, 315), (266, 267, 317, 316), (267, 268, 318, 317), (268, 269, 319, 318), (269, 270, 320, 319), (270, 271, 321, 320), (271, 272, 322, 321), (272, 273, 323, 322), (273, 274, 324, 323), (274, 275, 325, 324), (275, 276, 326, 325), (276, 277, 327, 326), (277, 278, 328, 327), (278, 279, 329, 328), (279, 280, 330, 329), (280, 281, 331, 330), (281, 282, 332, 331), (282, 283, 333, 332), (283, 284, 334, 333), (284, 285, 335, 334), (285, 286, 336, 335), (286, 287, 337, 336), (287, 288, 338, 337), (288, 289, 339, 338), (289, 290, 340, 339), (290, 291, 341, 340), (291, 292, 342, 341), (292, 293, 343, 342), (293, 294, 344, 343), (294, 295, 345, 344), (295, 296, 346, 345), (296, 297, 347, 346), (297, 298, 348, 347), (298, 299, 349, 348), (300, 301, 351, 350), (301, 302, 352, 351), (302, 303, 353, 352), (303, 304, 354, 353), (304, 305, 355, 354), (305, 306, 356, 355), (306, 307, 357, 356), (307, 308, 358, 357), (308, 309, 359, 358), (309, 310, 360, 359), (310, 311, 361, 360), (311, 312, 362, 361), (312, 313, 363, 362), (313, 314, 364, 363), (314, 315, 365, 364), (315, 316, 366, 365), (316, 317, 367, 366), (317, 318, 368, 367), (318, 319, 369, 368), (319, 320, 370, 369), (320, 321, 371, 370), (321, 322, 372, 371), (322, 323, 373, 372), (323, 324, 374, 373), (324, 325, 375, 374), (325, 326, 376, 375), (326, 327, 377, 376), (327, 328, 378, 377), (328, 329, 379, 378), (329, 330, 380, 379), (330, 331, 381, 380), (331, 332, 382, 381), (332, 333, 383, 382), (333, 334, 384, 383), (334, 335, 385, 384), (335, 336, 386, 385), (336, 337, 387, 386), (337, 338, 388, 387), (338, 339, 389, 388), (339, 340, 390, 389), (340, 341, 391, 390), (341, 342, 392, 391), (342, 343, 393, 392), (343, 344, 394, 393), (344, 345, 395, 394), (345, 346, 396, 395), (346, 347, 397, 396), (347, 348, 398, 397), (348, 349, 399, 398), (350, 351, 401, 400), (351, 352, 402, 401), (352, 353, 403, 402), (353, 354, 404, 403), (354, 355, 405, 404), (355, 356, 406, 405), (356, 357, 407, 406), (357, 358, 408, 407), (358, 359, 409, 408), (359, 360, 410, 409), (360, 361, 411, 410), (361, 362, 412, 411), (362, 363, 413, 412), (363, 364, 414, 413), (364, 365, 415, 414), (365, 366, 416, 415), (366, 367, 417, 416), (367, 368, 418, 417), (368, 369, 419, 418), (369, 370, 420, 419), (370, 371, 421, 420), (371, 372, 422, 421), (372, 373, 423, 422), (373, 374, 424, 423), (374, 375, 425, 424), (375, 376, 426, 425), (376, 377, 427, 426), (377, 378, 428, 427), (378, 379, 429, 428), (379, 380, 430, 429), (380, 381, 431, 430), (381, 382, 432, 431), (382, 383, 433, 432), (383, 384, 434, 433), (384, 385, 435, 434), (385, 386, 436, 435), (386, 387, 437, 436), (387, 388, 438, 437), (388, 389, 439, 438), (389, 390, 440, 439), (390, 391, 441, 440), (391, 392, 442, 441), (392, 393, 443, 442), (393, 394, 444, 443), (394, 395, 445, 444), (395, 396, 446, 445), (396, 397, 447, 446), (397, 398, 448, 447), (398, 399, 449, 448), (400, 401, 451, 450), (401, 402, 452, 451), (402, 403, 453, 452), (403, 404, 454, 453), (404, 405, 455, 454), (405, 406, 456, 455), (406, 407, 457, 456), (407, 408, 458, 457), (408, 409, 459, 458), (409, 410, 460, 459), (410, 411, 461, 460), (411, 412, 462, 461), (412, 413, 463, 462), (413, 414, 464, 463), (414, 415, 465, 464), (415, 416, 466, 465), (416, 417, 467, 466), (417, 418, 468, 467), (418, 419, 469, 468), (419, 420, 470, 469), (420, 421, 471, 470), (421, 422, 472, 471), (422, 423, 473, 472), (423, 424, 474, 473), (424, 425, 475, 474), (425, 426, 476, 475), (426, 427, 477, 476), (427, 428, 478, 477), (428, 429, 479, 478), (429, 430, 480, 479), (430, 431, 481, 480), (431, 432, 482, 481), (432, 433, 483, 482), (433, 434, 484, 483), (434, 435, 485, 484), (435, 436, 486, 485), (436, 437, 487, 486), (437, 438, 488, 487), (438, 439, 489, 488), (439, 440, 490, 489), (440, 441, 491, 490), (441, 442, 492, 491), (442, 443, 493, 492), (443, 444, 494, 493), (444, 445, 495, 494), (445, 446, 496, 495), (446, 447, 497, 496), (447, 448, 498, 497), (448, 449, 499, 498), (450, 451, 501, 500), (451, 452, 502, 501), (452, 453, 503, 502), (453, 454, 504, 503), (454, 455, 505, 504), (455, 456, 506, 505), (456, 457, 507, 506), (457, 458, 508, 507), (458, 459, 509, 508), (459, 460, 510, 509), (460, 461, 511, 510), (461, 462, 512, 511), (462, 463, 513, 512), (463, 464, 514, 513), (464, 465, 515, 514), (465, 466, 516, 515), (466, 467, 517, 516), (467, 468, 518, 517), (468, 469, 519, 518), (469, 470, 520, 519), (470, 471, 521, 520), (471, 472, 522, 521), (472, 473, 523, 522), (473, 474, 524, 523), (474, 475, 525, 524), (475, 476, 526, 525), (476, 477, 527, 526), (477, 478, 528, 527), (478, 479, 529, 528), (479, 480, 530, 529), (480, 481, 531, 530), (481, 482, 532, 531), (482, 483, 533, 532), (483, 484, 534, 533), (484, 485, 535, 534), (485, 486, 536, 535), (486, 487, 537, 536), (487, 488, 538, 537), (488, 489, 539, 538), (489, 490, 540, 539), (490, 491, 541, 540), (491, 492, 542, 541), (492, 493, 543, 542), (493, 494, 544, 543), (494, 495, 545, 544), (495, 496, 546, 545), (496, 497, 547, 546), (497, 498, 548, 547), (498, 499, 549, 548), (500, 501, 551, 550), (501, 502, 552, 551), (502, 503, 553, 552), (503, 504, 554, 553), (504, 505, 555, 554), (505, 506, 556, 555), (506, 507, 557, 556), (507, 508, 558, 557), (508, 509, 559, 558), (509, 510, 560, 559), (510, 511, 561, 560), (511, 512, 562, 561), (512, 513, 563, 562), (513, 514, 564, 563), (514, 515, 565, 564), (515, 516, 566, 565), (516, 517, 567, 566), (517, 518, 568, 567), (518, 519, 569, 568), (519, 520, 570, 569), (520, 521, 571, 570), (521, 522, 572, 571), (522, 523, 573, 572), (523, 524, 574, 573), (524, 525, 575, 574), (525, 526, 576, 575), (526, 527, 577, 576), (527, 528, 578, 577), (528, 529, 579, 578), (529, 530, 580, 579), (530, 531, 581, 580), (531, 532, 582, 581), (532, 533, 583, 582), (533, 534, 584, 583), (534, 535, 585, 584), (535, 536, 586, 585), (536, 537, 587, 586), (537, 538, 588, 587), (538, 539, 589, 588), (539, 540, 590, 589), (540, 541, 591, 590), (541, 542, 592, 591), (542, 543, 593, 592), (543, 544, 594, 593), (544, 545, 595, 594), (545, 546, 596, 595), (546, 547, 597, 596), (547, 548, 598, 597), (548, 549, 599, 598), (550, 551, 601, 600), (551, 552, 602, 601), (552, 553, 603, 602), (553, 554, 604, 603), (554, 555, 605, 604), (555, 556, 606, 605), (556, 557, 607, 606), (557, 558, 608, 607), (558, 559, 609, 608), (559, 560, 610, 609), (560, 561, 611, 610), (561, 562, 612, 611), (562, 563, 613, 612), (563, 564, 614, 613), (564, 565, 615, 614), (565, 566, 616, 615), (566, 567, 617, 616), (567, 568, 618, 617), (568, 569, 619, 618), (569, 570, 620, 619), (570, 571, 621, 620), (571, 572, 622, 621), (572, 573, 623, 622), (573, 574, 624, 623), (574, 575, 625, 624), (575, 576, 626, 625), (576, 577, 627, 626), (577, 578, 628, 627), (578, 579, 629, 628), (579, 580, 630, 629), (580, 581, 631, 630), (581, 582, 632, 631), (582, 583, 633, 632), (583, 584, 634, 633), (584, 585, 635, 634), (585, 586, 636, 635), (586, 587, 637, 636), (587, 588, 638, 637), (588, 589, 639, 638), (589, 590, 640, 639), (590, 591, 641, 640), (591, 592, 642, 641), (592, 593, 643, 642), (593, 594, 644, 643), (594, 595, 645, 644), (595, 596, 646, 645), (596, 597, 647, 646), (597, 598, 648, 647), (598, 599, 649, 648), (600, 601, 651, 650), (601, 602, 652, 651), (602, 603, 653, 652), (603, 604, 654, 653), (604, 605, 655, 654), (605, 606, 656, 655), (606, 607, 657, 656), (607, 608, 658, 657), (608, 609, 659, 658), (609, 610, 660, 659), (610, 611, 661, 660), (611, 612, 662, 661), (612, 613, 663, 662), (613, 614, 664, 663), (614, 615, 665, 664), (615, 616, 666, 665), (616, 617, 667, 666), (617, 618, 668, 667), (618, 619, 669, 668), (619, 620, 670, 669), (620, 621, 671, 670), (621, 622, 672, 671), (622, 623, 673, 672), (623, 624, 674, 673), (624, 625, 675, 674), (625, 626, 676, 675), (626, 627, 677, 676), (627, 628, 678, 677), (628, 629, 679, 678), (629, 630, 680, 679), (630, 631, 681, 680), (631, 632, 682, 681), (632, 633, 683, 682), (633, 634, 684, 683), (634, 635, 685, 684), (635, 636, 686, 685), (636, 637, 687, 686), (637, 638, 688, 687), (638, 639, 689, 688), (639, 640, 690, 689), (640, 641, 691, 690), (641, 642, 692, 691), (642, 643, 693, 692), (643, 644, 694, 693), (644, 645, 695, 694), (645, 646, 696, 695), (646, 647, 697, 696), (647, 648, 698, 697), (648, 649, 699, 698), (650, 651, 701, 700), (651, 652, 702, 701), (652, 653, 703, 702), (653, 654, 704, 703), (654, 655, 705, 704), (655, 656, 706, 705), (656, 657, 707, 706), (657, 658, 708, 707), (658, 659, 709, 708), (659, 660, 710, 709), (660, 661, 711, 710), (661, 662, 712, 711), (662, 663, 713, 712), (663, 664, 714, 713), (664, 665, 715, 714), (665, 666, 716, 715), (666, 667, 717, 716), (667, 668, 718, 717), (668, 669, 719, 718), (669, 670, 720, 719), (670, 671, 721, 720), (671, 672, 722, 721), (672, 673, 723, 722), (673, 674, 724, 723), (674, 675, 725, 724), (675, 676, 726, 725), (676, 677, 727, 726), (677, 678, 728, 727), (678, 679, 729, 728), (679, 680, 730, 729), (680, 681, 731, 730), (681, 682, 732, 731), (682, 683, 733, 732), (683, 684, 734, 733), (684, 685, 735, 734), (685, 686, 736, 735), (686, 687, 737, 736), (687, 688, 738, 737), (688, 689, 739, 738), (689, 690, 740, 739), (690, 691, 741, 740), (691, 692, 742, 741), (692, 693, 743, 742), (693, 694, 744, 743), (694, 695, 745, 744), (695, 696, 746, 745), (696, 697, 747, 746), (697, 698, 748, 747), (698, 699, 749, 748), (700, 701, 751, 750), (701, 702, 752, 751), (702, 703, 753, 752), (703, 704, 754, 753), (704, 705, 755, 754), (705, 706, 756, 755), (706, 707, 757, 756), (707, 708, 758, 757), (708, 709, 759, 758), (709, 710, 760, 759), (710, 711, 761, 760), (711, 712, 762, 761), (712, 713, 763, 762), (713, 714, 764, 763), (714, 715, 765, 764), (715, 716, 766, 765), (716, 717, 767, 766), (717, 718, 768, 767), (718, 719, 769, 768), (719, 720, 770, 769), (720, 721, 771, 770), (721, 722, 772, 771), (722, 723, 773, 772), (723, 724, 774, 773), (724, 725, 775, 774), (725, 726, 776, 775), (726, 727, 777, 776), (727, 728, 778, 777), (728, 729, 779, 778), (729, 730, 780, 779), (730, 731, 781, 780), (731, 732, 782, 781), (732, 733, 783, 782), (733, 734, 784, 783), (734, 735, 785, 784), (735, 736, 786, 785), (736, 737, 787, 786), (737, 738, 788, 787), (738, 739, 789, 788), (739, 740, 790, 789), (740, 741, 791, 790), (741, 742, 792, 791), (742, 743, 793, 792), (743, 744, 794, 793), (744, 745, 795, 794), (745, 746, 796, 795), (746, 747, 797, 796), (747, 748, 798, 797), (748, 749, 799, 798), (750, 751, 801, 800), (751, 752, 802, 801), (752, 753, 803, 802), (753, 754, 804, 803), (754, 755, 805, 804), (755, 756, 806, 805), (756, 757, 807, 806), (757, 758, 808, 807), (758, 759, 809, 808), (759, 760, 810, 809), (760, 761, 811, 810), (761, 762, 812, 811), (762, 763, 813, 812), (763, 764, 814, 813), (764, 765, 815, 814), (765, 766, 816, 815), (766, 767, 817, 816), (767, 768, 818, 817), (768, 769, 819, 818), (769, 770, 820, 819), (770, 771, 821, 820), (771, 772, 822, 821), (772, 773, 823, 822), (773, 774, 824, 823), (774, 775, 825, 824), (775, 776, 826, 825), (776, 777, 827, 826), (777, 778, 828, 827), (778, 779, 829, 828), (779, 780, 830, 829), (780, 781, 831, 830), (781, 782, 832, 831), (782, 783, 833, 832), (783, 784, 834, 833), (784, 785, 835, 834), (785, 786, 836, 835), (786, 787, 837, 836), (787, 788, 838, 837), (788, 789, 839, 838), (789, 790, 840, 839), (790, 791, 841, 840), (791, 792, 842, 841), (792, 793, 843, 842), (793, 794, 844, 843), (794, 795, 845, 844), (795, 796, 846, 845), (796, 797, 847, 846), (797, 798, 848, 847), (798, 799, 849, 848), (800, 801, 851, 850), (801, 802, 852, 851), (802, 803, 853, 852), (803, 804, 854, 853), (804, 805, 855, 854), (805, 806, 856, 855), (806, 807, 857, 856), (807, 808, 858, 857), (808, 809, 859, 858), (809, 810, 860, 859), (810, 811, 861, 860), (811, 812, 862, 861), (812, 813, 863, 862), (813, 814, 864, 863), (814, 815, 865, 864), (815, 816, 866, 865), (816, 817, 867, 866), (817, 818, 868, 867), (818, 819, 869, 868), (819, 820, 870, 869), (820, 821, 871, 870), (821, 822, 872, 871), (822, 823, 873, 872), (823, 824, 874, 873), (824, 825, 875, 874), (825, 826, 876, 875), (826, 827, 877, 876), (827, 828, 878, 877), (828, 829, 879, 878), (829, 830, 880, 879), (830, 831, 881, 880), (831, 832, 882, 881), (832, 833, 883, 882), (833, 834, 884, 883), (834, 835, 885, 884), (835, 836, 886, 885), (836, 837, 887, 886), (837, 838, 888, 887), (838, 839, 889, 888), (839, 840, 890, 889), (840, 841, 891, 890), (841, 842, 892, 891), (842, 843, 893, 892), (843, 844, 894, 893), (844, 845, 895, 894), (845, 846, 896, 895), (846, 847, 897, 896), (847, 848, 898, 897), (848, 849, 899, 898), (850, 851, 901, 900), (851, 852, 902, 901), (852, 853, 903, 902), (853, 854, 904, 903), (854, 855, 905, 904), (855, 856, 906, 905), (856, 857, 907, 906), (857, 858, 908, 907), (858, 859, 909, 908), (859, 860, 910, 909), (860, 861, 911, 910), (861, 862, 912, 911), (862, 863, 913, 912), (863, 864, 914, 913), (864, 865, 915, 914), (865, 866, 916, 915), (866, 867, 917, 916), (867, 868, 918, 917), (868, 869, 919, 918), (869, 870, 920, 919), (870, 871, 921, 920), (871, 872, 922, 921), (872, 873, 923, 922), (873, 874, 924, 923), (874, 875, 925, 924), (875, 876, 926, 925), (876, 877, 927, 926), (877, 878, 928, 927), (878, 879, 929, 928), (879, 880, 930, 929), (880, 881, 931, 930), (881, 882, 932, 931), (882, 883, 933, 932), (883, 884, 934, 933), (884, 885, 935, 934), (885, 886, 936, 935), (886, 887, 937, 936), (887, 888, 938, 937), (888, 889, 939, 938), (889, 890, 940, 939), (890, 891, 941, 940), (891, 892, 942, 941), (892, 893, 943, 942), (893, 894, 944, 943), (894, 895, 945, 944), (895, 896, 946, 945), (896, 897, 947, 946), (897, 898, 948, 947), (898, 899, 949, 948), (900, 901, 951, 950), (901, 902, 952, 951), (902, 903, 953, 952), (903, 904, 954, 953), (904, 905, 955, 954), (905, 906, 956, 955), (906, 907, 957, 956), (907, 908, 958, 957), (908, 909, 959, 958), (909, 910, 960, 959), (910, 911, 961, 960), (911, 912, 962, 961), (912, 913, 963, 962), (913, 914, 964, 963), (914, 915, 965, 964), (915, 916, 966, 965), (916, 917, 967, 966), (917, 918, 968, 967), (918, 919, 969, 968), (919, 920, 970, 969), (920, 921, 971, 970), (921, 922, 972, 971), (922, 923, 973, 972), (923, 924, 974, 973), (924, 925, 975, 974), (925, 926, 976, 975), (926, 927, 977, 976), (927, 928, 978, 977), (928, 929, 979, 978), (929, 930, 980, 979), (930, 931, 981, 980), (931, 932, 982, 981), (932, 933, 983, 982), (933, 934, 984, 983), (934, 935, 985, 984), (935, 936, 986, 985), (936, 937, 987, 986), (937, 938, 988, 987), (938, 939, 989, 988), (939, 940, 990, 989), (940, 941, 991, 990), (941, 942, 992, 991), (942, 943, 993, 992), (943, 944, 994, 993), (944, 945, 995, 994), (945, 946, 996, 995), (946, 947, 997, 996), (947, 948, 998, 997), (948, 949, 999, 998)])
me_grid_001.materials.append(mat_material_001)
me_grid_001.use_remesh_preserve_volume = False
me_grid_001.use_remesh_preserve_attributes = False
me_grid_001.use_mirror_vertex_groups = False
me_grid_001.update()

# ---- objects
ob_grid = bpy.data.objects.new('Grid', me_grid_001)
ob_lamp = bpy.data.objects.new('Lamp', light_lamp)
ob_camera = bpy.data.objects.new('Camera', cam_camera)

# ---- transforms, parenting, visibility, modifiers, constraints
ob_grid.location = (-3.88, 11.92, -0.9011)
ob_grid.scale = (50.0, 3.0, 1.0)
ob_grid.lineart.crease_threshold = 0.0
ob_lamp.location = (4.076, 1.005, 5.904)
ob_lamp.rotation_euler = (0.6503, 0.05522, 1.866)
ob_lamp.lock_rotations_4d = False
ob_lamp.empty_display_type = 'ARROWS'
ob_lamp.color = (0.0, 0.0, 0.0, 0.0)
ob_lamp.lineart.crease_threshold = 0.0
ob_camera.location = (7.481, -6.508, 5.344)
ob_camera.rotation_euler = (1.109, 0.01082, 0.8149)
ob_camera.lock_rotations_4d = False
ob_camera.empty_display_type = 'ARROWS'
ob_camera.color = (0.0, 0.0, 0.0, 0.0)
ob_camera.display_type = 'WIRE'
ob_camera.lineart.crease_threshold = 0.0

# ---- collection membership
col_collection_1.objects.link(ob_grid)
col_collection_1.objects.link(ob_lamp)
col_collection_1.objects.link(ob_camera)

# ---- scene / render settings (as saved in the file)
scene.camera = ob_camera
scene.frame_start = 1; scene.frame_end = 250; scene.frame_set(1)
scene.render.engine = 'BLENDER_EEVEE_NEXT'
scene.render.resolution_percentage = 50
scene.render.dither_intensity = 0.0
scene.cycles.use_denoising = False
scene.cycles.samples = 128
scene.cycles.sampling_pattern = 'TABULATED_SOBOL'
scene.cycles.light_sampling_threshold = 0.0
scene.cycles.use_adaptive_sampling = False
scene.cycles.use_light_tree = False
scene.cycles.blur_glossy = 0.0
scene.cycles.sample_clamp_indirect = 0.0
scene.view_settings.view_transform = 'Standard'
bpy.context.view_layer.update()
